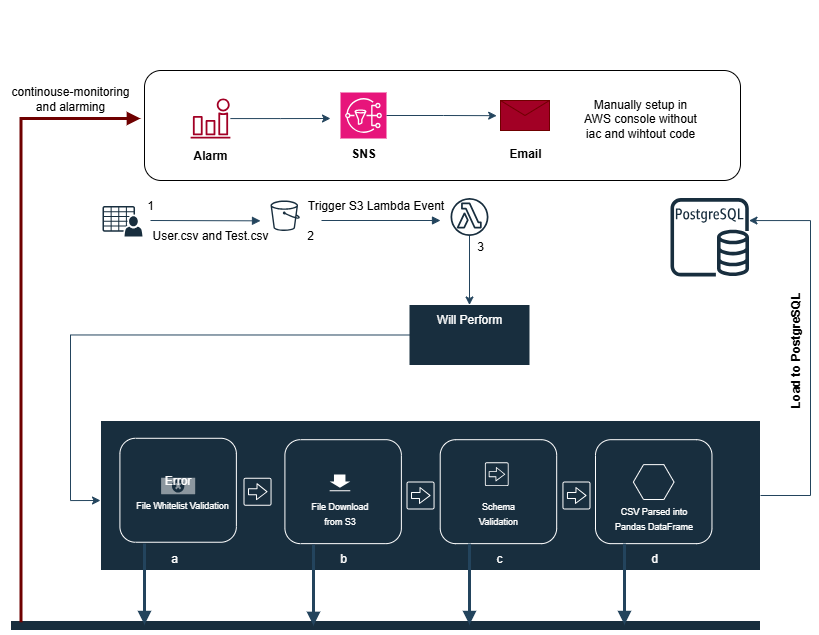

The diagram above was exported from draw.io. Its source (the exported page's mxGraphModel, read from the mxfile embedded in the PNG):
<mxGraphModel dx="1048" dy="1685" grid="1" gridSize="10" guides="1" tooltips="1" connect="1" arrows="1" fold="1" page="1" pageScale="1" pageWidth="850" pageHeight="1100" math="0" shadow="0">
  <root>
    <mxCell id="0" />
    <mxCell id="1" parent="0" />
    <mxCell id="2" value="" style="rounded=1;whiteSpace=wrap;html=1;" vertex="1" parent="1">
      <mxGeometry x="154" y="10" width="596" height="110" as="geometry" />
    </mxCell>
    <mxCell id="3" value="" style="rounded=0;whiteSpace=wrap;html=1;strokeColor=#FFFFFF;fontColor=#FFFFFF;fillColor=#182E3E;" vertex="1" parent="1">
      <mxGeometry x="20" y="560" width="750" height="10" as="geometry" />
    </mxCell>
    <mxCell id="4" value="" style="sketch=0;outlineConnect=0;strokeColor=none;dashed=0;verticalLabelPosition=bottom;verticalAlign=top;align=center;html=1;fontSize=12;fontStyle=0;aspect=fixed;pointerEvents=1;shape=mxgraph.aws4.bucket;labelBackgroundColor=none;fillColor=#182E3E;fontColor=#FFFFFF;" vertex="1" parent="1">
      <mxGeometry x="280" y="140" width="29.33" height="30.5" as="geometry" />
    </mxCell>
    <mxCell id="5" value="" style="sketch=0;pointerEvents=1;shadow=0;dashed=0;html=1;strokeColor=none;labelPosition=center;verticalLabelPosition=bottom;verticalAlign=top;outlineConnect=0;align=center;shape=mxgraph.office.users.csv_file;labelBackgroundColor=none;fillColor=#182E3E;fontColor=#FFFFFF;" vertex="1" parent="1">
      <mxGeometry x="112" y="145.5" width="40" height="30.5" as="geometry" />
    </mxCell>
    <mxCell id="6" value="" style="sketch=0;outlineConnect=0;dashed=0;verticalLabelPosition=bottom;verticalAlign=top;align=center;html=1;fontSize=12;fontStyle=0;aspect=fixed;pointerEvents=1;shape=mxgraph.aws4.rds_postgresql_instance;labelBackgroundColor=none;fillColor=#182E3E;strokeColor=#FFFFFF;fontColor=#FFFFFF;" vertex="1" parent="1">
      <mxGeometry x="680" y="137.5" width="78.5" height="78.5" as="geometry" />
    </mxCell>
    <mxCell id="7" value="" style="edgeStyle=elbowEdgeStyle;html=1;endArrow=block;dashed=0;elbow=vertical;endFill=1;rounded=0;labelBackgroundColor=none;fontColor=default;strokeColor=#23445D;" edge="1" parent="1">
      <mxGeometry width="160" relative="1" as="geometry">
        <mxPoint x="160" y="160" as="sourcePoint" />
        <mxPoint x="270" y="160.25" as="targetPoint" />
      </mxGeometry>
    </mxCell>
    <mxCell id="8" value="" style="edgeStyle=orthogonalEdgeStyle;rounded=0;orthogonalLoop=1;jettySize=auto;html=1;strokeColor=#23445D;" edge="1" source="9" target="43" parent="1">
      <mxGeometry relative="1" as="geometry" />
    </mxCell>
    <mxCell id="9" value="" style="sketch=0;outlineConnect=0;strokeColor=none;dashed=0;verticalLabelPosition=bottom;verticalAlign=top;align=center;html=1;fontSize=12;fontStyle=0;aspect=fixed;pointerEvents=1;shape=mxgraph.aws4.lambda_function;labelBackgroundColor=none;fillColor=#182E3E;fontColor=#FFFFFF;" vertex="1" parent="1">
      <mxGeometry x="460" y="137.5" width="38" height="38" as="geometry" />
    </mxCell>
    <mxCell id="10" value="" style="edgeStyle=elbowEdgeStyle;html=1;endArrow=block;dashed=0;elbow=vertical;endFill=1;rounded=0;labelBackgroundColor=none;fontColor=default;strokeColor=#23445D;" edge="1" parent="1">
      <mxGeometry width="160" relative="1" as="geometry">
        <mxPoint x="331" y="160" as="sourcePoint" />
        <mxPoint x="451" y="160" as="targetPoint" />
        <Array as="points">
          <mxPoint x="450" y="160" />
        </Array>
      </mxGeometry>
    </mxCell>
    <mxCell id="11" value="" style="group" vertex="1" connectable="0" parent="1">
      <mxGeometry x="110" y="360" width="660" height="153" as="geometry" />
    </mxCell>
    <mxCell id="12" value="" style="rounded=0;whiteSpace=wrap;html=1;labelBackgroundColor=none;fillColor=#182E3E;strokeColor=#FFFFFF;fontColor=#FFFFFF;" vertex="1" parent="11">
      <mxGeometry width="660" height="150" as="geometry" />
    </mxCell>
    <mxCell id="13" value="" style="group;labelBackgroundColor=none;fontColor=#FFFFFF;" vertex="1" connectable="0" parent="11">
      <mxGeometry x="339.70588235294116" y="19.186046511627907" width="116.47058823529412" height="103.95348837209302" as="geometry" />
    </mxCell>
    <mxCell id="14" value="" style="rounded=1;whiteSpace=wrap;html=1;labelBackgroundColor=none;fillColor=#182E3E;strokeColor=#FFFFFF;fontColor=#FFFFFF;" vertex="1" parent="13">
      <mxGeometry width="116.47058823529412" height="103.95348837209303" as="geometry" />
    </mxCell>
    <mxCell id="15" value="" style="group;labelBackgroundColor=none;fontColor=#FFFFFF;" vertex="1" connectable="0" parent="13">
      <mxGeometry x="29.11764705882353" y="19.70930232558142" width="58.23529411764706" height="66.27906976744187" as="geometry" />
    </mxCell>
    <mxCell id="16" value="" style="sketch=0;points=[[0,0,0],[0.25,0,0],[0.5,0,0],[0.75,0,0],[1,0,0],[0,1,0],[0.25,1,0],[0.5,1,0],[0.75,1,0],[1,1,0],[0,0.25,0],[0,0.5,0],[0,0.75,0],[1,0.25,0],[1,0.5,0],[1,0.75,0]];gradientDirection=north;outlineConnect=0;dashed=0;verticalLabelPosition=bottom;verticalAlign=top;align=center;html=1;fontSize=12;fontStyle=0;aspect=fixed;shape=mxgraph.aws4.resourceIcon;resIcon=mxgraph.aws4.all_products;labelBackgroundColor=none;fillColor=#182E3E;strokeColor=#FFFFFF;fontColor=#FFFFFF;" vertex="1" parent="15">
      <mxGeometry x="12.617647058823529" width="29.65116279069768" height="29.65116279069768" as="geometry" />
    </mxCell>
    <mxCell id="17" value="&lt;font style=&quot;font-size: 9px;&quot;&gt;Schema Validation&lt;/font&gt;" style="text;html=1;align=center;verticalAlign=middle;whiteSpace=wrap;rounded=0;labelBackgroundColor=none;fontColor=#FFFFFF;" vertex="1" parent="15">
      <mxGeometry y="40.116279069767444" width="58.23529411764706" height="26.16279069767442" as="geometry" />
    </mxCell>
    <mxCell id="18" value="" style="group;labelBackgroundColor=none;fontColor=#FFFFFF;" vertex="1" connectable="0" parent="11">
      <mxGeometry x="495" y="19.186046511627907" width="116.47058823529412" height="103.95348837209302" as="geometry" />
    </mxCell>
    <mxCell id="19" value="" style="rounded=1;whiteSpace=wrap;html=1;labelBackgroundColor=none;fillColor=#182E3E;strokeColor=#FFFFFF;fontColor=#FFFFFF;" vertex="1" parent="18">
      <mxGeometry width="116.47058823529412" height="103.95348837209303" as="geometry" />
    </mxCell>
    <mxCell id="20" value="" style="shape=mxgraph.bpmn.conversation2;perimeter=hexagonPerimeter2;whiteSpace=wrap;html=1;aspect=fixed;bpmnConversationType=conv;labelBackgroundColor=none;fillColor=#182E3E;strokeColor=#FFFFFF;fontColor=#FFFFFF;" vertex="1" parent="18">
      <mxGeometry x="37.85294117647059" y="24.941860465116303" width="40.70058139534884" height="34.88372093023256" as="geometry" />
    </mxCell>
    <mxCell id="21" value="&lt;font style=&quot;font-size: 9px;&quot;&gt;CSV Parsed into Pandas DataFrame&lt;/font&gt;" style="text;html=1;align=center;verticalAlign=middle;whiteSpace=wrap;rounded=0;labelBackgroundColor=none;fontColor=#FFFFFF;" vertex="1" parent="18">
      <mxGeometry x="17.31529411764709" y="65.05813953488375" width="82.5" height="26.16279069767442" as="geometry" />
    </mxCell>
    <mxCell id="22" value="" style="group;labelBackgroundColor=none;fontColor=#FFFFFF;" vertex="1" connectable="0" parent="11">
      <mxGeometry x="184.41176470588235" y="19.186046511627907" width="116.47058823529412" height="103.95348837209302" as="geometry" />
    </mxCell>
    <mxCell id="23" value="" style="rounded=1;whiteSpace=wrap;html=1;labelBackgroundColor=none;fillColor=#182E3E;strokeColor=#FFFFFF;fontColor=#FFFFFF;" vertex="1" parent="22">
      <mxGeometry width="116.47058823529412" height="103.95348837209303" as="geometry" />
    </mxCell>
    <mxCell id="24" value="" style="shadow=0;dashed=0;html=1;strokeColor=none;labelPosition=center;verticalLabelPosition=bottom;verticalAlign=top;align=center;outlineConnect=0;shape=mxgraph.veeam.2d.download;labelBackgroundColor=none;fillColor=#182E3E;fontColor=#FFFFFF;" vertex="1" parent="22">
      <mxGeometry x="33.99000000000001" y="27.90697674418605" width="42.12352941176471" height="28.255813953488374" as="geometry" />
    </mxCell>
    <mxCell id="25" value="&lt;font style=&quot;font-size: 9px;&quot;&gt;File Download from S3&lt;/font&gt;" style="text;html=1;align=center;verticalAlign=middle;whiteSpace=wrap;rounded=0;labelBackgroundColor=none;fontColor=#FFFFFF;" vertex="1" parent="22">
      <mxGeometry x="15.403235294117678" y="59.82558139534886" width="79.29705882352941" height="26.16279069767442" as="geometry" />
    </mxCell>
    <mxCell id="26" value="" style="rounded=1;whiteSpace=wrap;html=1;labelBackgroundColor=none;fillColor=#182E3E;strokeColor=#FFFFFF;fontColor=#FFFFFF;" vertex="1" parent="11">
      <mxGeometry x="19.41176470588235" y="17.790697674418634" width="116.47058823529412" height="103.95348837209302" as="geometry" />
    </mxCell>
    <mxCell id="27" value="Error" style="html=1;whiteSpace=wrap;strokeColor=none;labelPosition=center;verticalLabelPosition=middle;verticalAlign=top;align=center;fontSize=12;outlineConnect=0;spacingTop=-6;sketch=0;shape=mxgraph.sitemap.error;labelBackgroundColor=none;fillColor=#182E3E;fontColor=#FFFFFF;" vertex="1" parent="11">
      <mxGeometry x="60.3220588235294" y="52.15116279069768" width="34.659705882352945" height="21.802325581395348" as="geometry" />
    </mxCell>
    <mxCell id="28" value="&lt;font style=&quot;font-size: 9px;&quot;&gt;File Whitelist Validation&lt;/font&gt;" style="text;html=1;align=center;verticalAlign=middle;whiteSpace=wrap;rounded=0;labelBackgroundColor=none;fontColor=#FFFFFF;" vertex="1" parent="11">
      <mxGeometry x="34.455882352941174" y="70.46511627906978" width="96.08823529411765" height="26.162790697674417" as="geometry" />
    </mxCell>
    <mxCell id="29" value="a" style="text;html=1;align=center;verticalAlign=middle;whiteSpace=wrap;rounded=0;fontColor=#FFFFFF;" vertex="1" parent="11">
      <mxGeometry x="44" y="123" width="60" height="30" as="geometry" />
    </mxCell>
    <mxCell id="30" value="b" style="text;html=1;align=center;verticalAlign=middle;whiteSpace=wrap;rounded=0;fontColor=#FFFFFF;" vertex="1" parent="11">
      <mxGeometry x="213" y="123" width="60" height="30" as="geometry" />
    </mxCell>
    <mxCell id="31" value="c" style="text;html=1;align=center;verticalAlign=middle;whiteSpace=wrap;rounded=0;fontColor=#FFFFFF;" vertex="1" parent="11">
      <mxGeometry x="369" y="123" width="60" height="30" as="geometry" />
    </mxCell>
    <mxCell id="32" value="d" style="text;html=1;align=center;verticalAlign=middle;whiteSpace=wrap;rounded=0;fontColor=#FFFFFF;" vertex="1" parent="11">
      <mxGeometry x="524" y="123" width="60" height="30" as="geometry" />
    </mxCell>
    <mxCell id="33" value="" style="sketch=0;outlineConnect=0;dashed=0;verticalLabelPosition=bottom;verticalAlign=top;align=center;html=1;fontSize=12;fontStyle=0;aspect=fixed;pointerEvents=1;shape=mxgraph.aws4.all_products;" vertex="1" parent="11">
      <mxGeometry x="143" y="57.139999999999986" width="28.05" height="28.05" as="geometry" />
    </mxCell>
    <mxCell id="34" value="" style="sketch=0;outlineConnect=0;dashed=0;verticalLabelPosition=bottom;verticalAlign=top;align=center;html=1;fontSize=12;fontStyle=0;aspect=fixed;pointerEvents=1;shape=mxgraph.aws4.all_products;" vertex="1" parent="11">
      <mxGeometry x="306" y="60.97000000000003" width="28.05" height="28.05" as="geometry" />
    </mxCell>
    <mxCell id="35" value="" style="sketch=0;outlineConnect=0;dashed=0;verticalLabelPosition=bottom;verticalAlign=top;align=center;html=1;fontSize=12;fontStyle=0;aspect=fixed;pointerEvents=1;shape=mxgraph.aws4.all_products;" vertex="1" parent="11">
      <mxGeometry x="461.95000000000005" y="60.97000000000003" width="28.05" height="28.05" as="geometry" />
    </mxCell>
    <mxCell id="36" value="" style="edgeStyle=elbowEdgeStyle;html=1;endArrow=block;dashed=0;elbow=vertical;endFill=1;rounded=0;strokeColor=#23445D;exitX=0;exitY=0;exitDx=0;exitDy=0;entryX=0.144;entryY=0.433;entryDx=0;entryDy=0;entryPerimeter=0;strokeWidth=3;" edge="1" parent="11">
      <mxGeometry width="160" relative="1" as="geometry">
        <mxPoint x="213" y="124" as="sourcePoint" />
        <mxPoint x="213" y="205" as="targetPoint" />
      </mxGeometry>
    </mxCell>
    <mxCell id="37" value="" style="edgeStyle=elbowEdgeStyle;html=1;endArrow=block;dashed=0;elbow=vertical;endFill=1;rounded=0;strokeColor=#23445D;exitX=0;exitY=0;exitDx=0;exitDy=0;entryX=0.144;entryY=0.433;entryDx=0;entryDy=0;entryPerimeter=0;strokeWidth=3;" edge="1" parent="11">
      <mxGeometry width="160" relative="1" as="geometry">
        <mxPoint x="369" y="123.13999999999999" as="sourcePoint" />
        <mxPoint x="369" y="204.14" as="targetPoint" />
      </mxGeometry>
    </mxCell>
    <mxCell id="38" value="" style="edgeStyle=elbowEdgeStyle;html=1;endArrow=block;dashed=0;elbow=vertical;endFill=1;rounded=0;strokeColor=#23445D;exitX=0;exitY=0;exitDx=0;exitDy=0;entryX=0.144;entryY=0.433;entryDx=0;entryDy=0;entryPerimeter=0;strokeWidth=3;" edge="1" parent="11">
      <mxGeometry width="160" relative="1" as="geometry">
        <mxPoint x="524" y="123.13999999999999" as="sourcePoint" />
        <mxPoint x="524" y="204.14" as="targetPoint" />
      </mxGeometry>
    </mxCell>
    <mxCell id="39" value="" style="edgeStyle=elbowEdgeStyle;html=1;endArrow=block;dashed=0;elbow=vertical;endFill=1;rounded=0;strokeColor=#23445D;exitX=0;exitY=0;exitDx=0;exitDy=0;entryX=0.144;entryY=0.433;entryDx=0;entryDy=0;entryPerimeter=0;strokeWidth=3;" edge="1" parent="11">
      <mxGeometry width="160" relative="1" as="geometry">
        <mxPoint x="44" y="123.13999999999999" as="sourcePoint" />
        <mxPoint x="44" y="204.14" as="targetPoint" />
      </mxGeometry>
    </mxCell>
    <mxCell id="40" value="&lt;font style=&quot;color: rgb(0, 0, 0);&quot;&gt;User.csv and Test.csv&lt;/font&gt;" style="text;html=1;align=center;verticalAlign=middle;whiteSpace=wrap;rounded=0;fontColor=#FFFFFF;" vertex="1" parent="1">
      <mxGeometry x="160" y="160" width="120" height="30" as="geometry" />
    </mxCell>
    <mxCell id="41" value="&lt;font style=&quot;color: rgb(0, 0, 0);&quot;&gt;Trigger S3 Lambda Event&lt;/font&gt;" style="text;html=1;align=center;verticalAlign=middle;whiteSpace=wrap;rounded=0;fontColor=#FFFFFF;" vertex="1" parent="1">
      <mxGeometry x="311" y="130" width="149" height="30" as="geometry" />
    </mxCell>
    <mxCell id="42" style="edgeStyle=orthogonalEdgeStyle;rounded=0;orthogonalLoop=1;jettySize=auto;html=1;exitX=0;exitY=0.5;exitDx=0;exitDy=0;strokeColor=#23445D;" edge="1" source="43" parent="1">
      <mxGeometry relative="1" as="geometry">
        <mxPoint x="110" y="440" as="targetPoint" />
        <Array as="points">
          <mxPoint x="80" y="274" />
          <mxPoint x="80" y="440" />
        </Array>
      </mxGeometry>
    </mxCell>
    <mxCell id="43" value="Will Perform" style="whiteSpace=wrap;html=1;verticalAlign=top;fillColor=#182E3E;strokeColor=none;fontColor=#FFFFFF;sketch=0;dashed=0;fontStyle=0;pointerEvents=1;labelBackgroundColor=none;" vertex="1" parent="1">
      <mxGeometry x="419" y="244.5" width="120" height="60" as="geometry" />
    </mxCell>
    <mxCell id="44" style="edgeStyle=orthogonalEdgeStyle;rounded=0;orthogonalLoop=1;jettySize=auto;html=1;exitX=1;exitY=0.5;exitDx=0;exitDy=0;strokeColor=#23445D;" edge="1" source="12" target="6" parent="1">
      <mxGeometry relative="1" as="geometry">
        <Array as="points">
          <mxPoint x="820" y="435" />
          <mxPoint x="820" y="160" />
        </Array>
      </mxGeometry>
    </mxCell>
    <mxCell id="45" value="" style="sketch=0;outlineConnect=0;dashed=0;verticalLabelPosition=bottom;verticalAlign=top;align=center;html=1;fontSize=12;fontStyle=0;aspect=fixed;pointerEvents=1;shape=mxgraph.aws4.all_products;" vertex="1" parent="1">
      <mxGeometry x="260" y="310" width="28.05" height="28.05" as="geometry" />
    </mxCell>
    <mxCell id="46" value="&lt;font style=&quot;color: rgb(0, 0, 0);&quot;&gt;&lt;b&gt;Load to PostgreSQL&lt;/b&gt;&lt;/font&gt;" style="text;html=1;align=center;verticalAlign=middle;whiteSpace=wrap;rounded=0;fontColor=#FFFFFF;rotation=-90;" vertex="1" parent="1">
      <mxGeometry x="740" y="274.5" width="130" height="30" as="geometry" />
    </mxCell>
    <mxCell id="47" value="" style="sketch=0;points=[[0,0,0],[0.25,0,0],[0.5,0,0],[0.75,0,0],[1,0,0],[0,1,0],[0.25,1,0],[0.5,1,0],[0.75,1,0],[1,1,0],[0,0.25,0],[0,0.5,0],[0,0.75,0],[1,0.25,0],[1,0.5,0],[1,0.75,0]];outlineConnect=0;fontColor=#232F3E;fillColor=#E7157B;strokeColor=#ffffff;dashed=0;verticalLabelPosition=bottom;verticalAlign=top;align=center;html=1;fontSize=12;fontStyle=0;aspect=fixed;shape=mxgraph.aws4.resourceIcon;resIcon=mxgraph.aws4.sns;" vertex="1" parent="1">
      <mxGeometry x="350" y="32" width="46" height="46" as="geometry" />
    </mxCell>
    <mxCell id="48" value="&lt;font color=&quot;#000000&quot;&gt;&lt;b&gt;SNS&lt;/b&gt;&lt;/font&gt;" style="text;html=1;align=center;verticalAlign=middle;whiteSpace=wrap;rounded=0;fontColor=#FFFFFF;" vertex="1" parent="1">
      <mxGeometry x="343" y="78" width="60" height="30" as="geometry" />
    </mxCell>
    <mxCell id="49" style="edgeStyle=orthogonalEdgeStyle;rounded=0;orthogonalLoop=1;jettySize=auto;html=1;strokeColor=#23445D;" edge="1" source="50" parent="1">
      <mxGeometry relative="1" as="geometry">
        <mxPoint x="340" y="58" as="targetPoint" />
      </mxGeometry>
    </mxCell>
    <mxCell id="50" value="" style="sketch=0;outlineConnect=0;fontColor=#ffffff;fillColor=#a20025;strokeColor=#6F0000;dashed=0;verticalLabelPosition=bottom;verticalAlign=top;align=center;html=1;fontSize=12;fontStyle=0;aspect=fixed;pointerEvents=1;shape=mxgraph.aws4.alarm;" vertex="1" parent="1">
      <mxGeometry x="200" y="38" width="40" height="40" as="geometry" />
    </mxCell>
    <mxCell id="51" value="" style="verticalLabelPosition=bottom;shadow=0;dashed=0;align=center;html=1;verticalAlign=top;strokeWidth=1;shape=mxgraph.mockup.misc.mail2;strokeColor=#6F0000;fontColor=#ffffff;fillColor=#a20025;" vertex="1" parent="1">
      <mxGeometry x="510" y="40" width="49" height="30" as="geometry" />
    </mxCell>
    <mxCell id="52" value="&lt;font color=&quot;#000000&quot;&gt;&lt;b&gt;Alarm&lt;/b&gt;&lt;/font&gt;" style="text;html=1;align=center;verticalAlign=middle;whiteSpace=wrap;rounded=0;fontColor=#FFFFFF;" vertex="1" parent="1">
      <mxGeometry x="190" y="80" width="60" height="30" as="geometry" />
    </mxCell>
    <mxCell id="53" value="&lt;font color=&quot;#000000&quot;&gt;&lt;b&gt;Email&lt;/b&gt;&lt;/font&gt;" style="text;html=1;align=center;verticalAlign=middle;whiteSpace=wrap;rounded=0;fontColor=#FFFFFF;" vertex="1" parent="1">
      <mxGeometry x="504.5" y="78" width="60" height="30" as="geometry" />
    </mxCell>
    <mxCell id="54" style="edgeStyle=orthogonalEdgeStyle;rounded=0;orthogonalLoop=1;jettySize=auto;html=1;exitX=1;exitY=0.5;exitDx=0;exitDy=0;exitPerimeter=0;entryX=-0.078;entryY=0.506;entryDx=0;entryDy=0;entryPerimeter=0;strokeColor=#23445D;" edge="1" source="47" target="51" parent="1">
      <mxGeometry relative="1" as="geometry" />
    </mxCell>
    <mxCell id="55" value="" style="edgeStyle=elbowEdgeStyle;html=1;endArrow=block;dashed=0;elbow=vertical;endFill=1;rounded=0;strokeColor=#6F0000;exitX=0.014;exitY=0.167;exitDx=0;exitDy=0;strokeWidth=3;exitPerimeter=0;fillColor=#a20025;" edge="1" source="3" parent="1">
      <mxGeometry width="160" relative="1" as="geometry">
        <mxPoint x="26.840000000000003" y="550.0799999999999" as="sourcePoint" />
        <mxPoint x="150" y="58" as="targetPoint" />
        <Array as="points">
          <mxPoint x="119.89" y="58" />
        </Array>
      </mxGeometry>
    </mxCell>
    <mxCell id="56" value="&lt;font color=&quot;#000000&quot;&gt;Manually setup in AWS console without iac and wihtout code&lt;/font&gt;" style="text;html=1;align=center;verticalAlign=middle;whiteSpace=wrap;rounded=0;fontColor=#FFFFFF;" vertex="1" parent="1">
      <mxGeometry x="590" y="43" width="120" height="30" as="geometry" />
    </mxCell>
    <mxCell id="57" value="&lt;font color=&quot;#000000&quot;&gt;1&lt;/font&gt;" style="text;html=1;align=center;verticalAlign=middle;whiteSpace=wrap;rounded=0;fontColor=#FFFFFF;" vertex="1" parent="1">
      <mxGeometry x="100" y="130" width="120" height="30" as="geometry" />
    </mxCell>
    <mxCell id="58" value="&lt;font color=&quot;#000000&quot;&gt;2&lt;/font&gt;" style="text;html=1;align=center;verticalAlign=middle;whiteSpace=wrap;rounded=0;fontColor=#FFFFFF;" vertex="1" parent="1">
      <mxGeometry x="260" y="160" width="120" height="30" as="geometry" />
    </mxCell>
    <mxCell id="59" value="&lt;font color=&quot;#000000&quot;&gt;3&lt;/font&gt;" style="text;html=1;align=center;verticalAlign=middle;whiteSpace=wrap;rounded=0;fontColor=#FFFFFF;" vertex="1" parent="1">
      <mxGeometry x="430" y="170.5" width="120" height="30" as="geometry" />
    </mxCell>
    <mxCell id="60" value="&lt;font color=&quot;#000000&quot;&gt;continouse-monitoring and alarming&lt;/font&gt;" style="text;html=1;align=center;verticalAlign=middle;whiteSpace=wrap;rounded=0;fontColor=#FFFFFF;" vertex="1" parent="1">
      <mxGeometry x="10" y="23" width="140" height="30" as="geometry" />
    </mxCell>
    <mxCell id="61" value="" style="rounded=1;whiteSpace=wrap;html=1;strokeColor=none;fillColor=none;" vertex="1" parent="1">
      <mxGeometry x="335" y="-60" width="120" height="60" as="geometry" />
    </mxCell>
  </root>
</mxGraphModel>